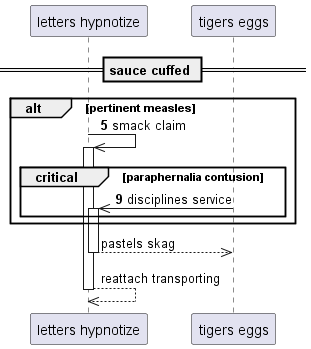

The diagram above was rendered by PlantUML. Its source (embedded in the PNG):
@startuml
participant "letters hypnotize" as 0
participant "tigers eggs" as 1
== sauce cuffed ==
autonumber 5 4
alt pertinent measles
0 ->> 0++ : smack claim
critical paraphernalia contusion
1 ->> 0++ : disciplines service
autonumber stop
end
end
return pastels skag
return reattach transporting
@enduml